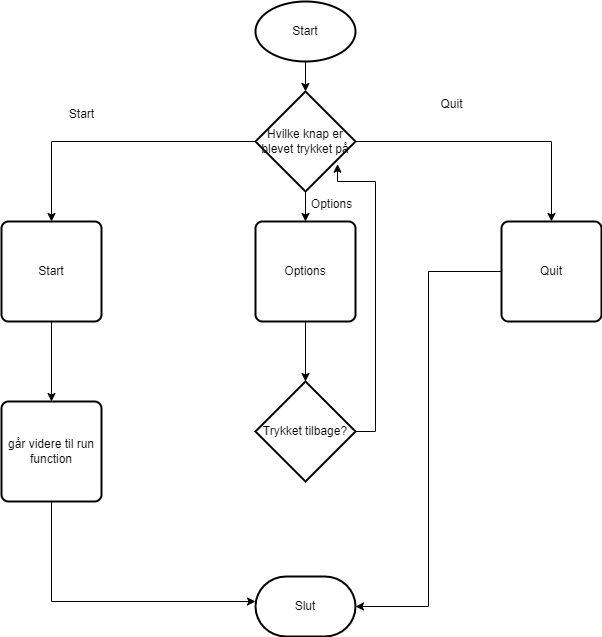

The diagram above was exported from draw.io. Its source (the exported page's mxGraphModel, read from the mxfile embedded in the PNG):
<mxGraphModel dx="1034" dy="458" grid="1" gridSize="10" guides="1" tooltips="1" connect="1" arrows="1" fold="1" page="1" pageScale="1" pageWidth="827" pageHeight="1169" math="0" shadow="0">
  <root>
    <mxCell id="0" />
    <mxCell id="1" parent="0" />
    <mxCell id="MK4ABNJxNvMimmndak2H-7" style="edgeStyle=orthogonalEdgeStyle;rounded=0;orthogonalLoop=1;jettySize=auto;html=1;" edge="1" parent="1" source="MK4ABNJxNvMimmndak2H-2" target="MK4ABNJxNvMimmndak2H-3">
      <mxGeometry relative="1" as="geometry" />
    </mxCell>
    <mxCell id="MK4ABNJxNvMimmndak2H-2" value="Start" style="strokeWidth=2;html=1;shape=mxgraph.flowchart.start_1;whiteSpace=wrap;" vertex="1" parent="1">
      <mxGeometry x="364" y="10" width="100" height="60" as="geometry" />
    </mxCell>
    <mxCell id="MK4ABNJxNvMimmndak2H-6" style="edgeStyle=orthogonalEdgeStyle;rounded=0;orthogonalLoop=1;jettySize=auto;html=1;entryX=0.5;entryY=0;entryDx=0;entryDy=0;" edge="1" parent="1" source="MK4ABNJxNvMimmndak2H-3" target="MK4ABNJxNvMimmndak2H-5">
      <mxGeometry relative="1" as="geometry" />
    </mxCell>
    <mxCell id="MK4ABNJxNvMimmndak2H-9" style="edgeStyle=orthogonalEdgeStyle;rounded=0;orthogonalLoop=1;jettySize=auto;html=1;" edge="1" parent="1" source="MK4ABNJxNvMimmndak2H-3" target="MK4ABNJxNvMimmndak2H-8">
      <mxGeometry relative="1" as="geometry" />
    </mxCell>
    <mxCell id="MK4ABNJxNvMimmndak2H-11" style="edgeStyle=orthogonalEdgeStyle;rounded=0;orthogonalLoop=1;jettySize=auto;html=1;" edge="1" parent="1" source="MK4ABNJxNvMimmndak2H-3" target="MK4ABNJxNvMimmndak2H-10">
      <mxGeometry relative="1" as="geometry" />
    </mxCell>
    <mxCell id="MK4ABNJxNvMimmndak2H-3" value="Hvilke knap er blevet trykket på" style="strokeWidth=2;html=1;shape=mxgraph.flowchart.decision;whiteSpace=wrap;" vertex="1" parent="1">
      <mxGeometry x="364" y="100" width="100" height="100" as="geometry" />
    </mxCell>
    <mxCell id="MK4ABNJxNvMimmndak2H-22" style="edgeStyle=orthogonalEdgeStyle;rounded=0;orthogonalLoop=1;jettySize=auto;html=1;" edge="1" parent="1" source="MK4ABNJxNvMimmndak2H-5" target="MK4ABNJxNvMimmndak2H-21">
      <mxGeometry relative="1" as="geometry" />
    </mxCell>
    <mxCell id="MK4ABNJxNvMimmndak2H-5" value="Start" style="rounded=1;whiteSpace=wrap;html=1;absoluteArcSize=1;arcSize=14;strokeWidth=2;" vertex="1" parent="1">
      <mxGeometry x="110" y="230" width="100" height="100" as="geometry" />
    </mxCell>
    <mxCell id="MK4ABNJxNvMimmndak2H-20" style="edgeStyle=orthogonalEdgeStyle;rounded=0;orthogonalLoop=1;jettySize=auto;html=1;" edge="1" parent="1" source="MK4ABNJxNvMimmndak2H-8" target="MK4ABNJxNvMimmndak2H-14">
      <mxGeometry relative="1" as="geometry" />
    </mxCell>
    <mxCell id="MK4ABNJxNvMimmndak2H-8" value="Options" style="rounded=1;whiteSpace=wrap;html=1;absoluteArcSize=1;arcSize=14;strokeWidth=2;" vertex="1" parent="1">
      <mxGeometry x="364" y="230" width="100" height="100" as="geometry" />
    </mxCell>
    <mxCell id="MK4ABNJxNvMimmndak2H-10" value="Quit" style="rounded=1;whiteSpace=wrap;html=1;absoluteArcSize=1;arcSize=14;strokeWidth=2;" vertex="1" parent="1">
      <mxGeometry x="610" y="230" width="100" height="100" as="geometry" />
    </mxCell>
    <mxCell id="MK4ABNJxNvMimmndak2H-12" value="Slut" style="strokeWidth=2;html=1;shape=mxgraph.flowchart.terminator;whiteSpace=wrap;" vertex="1" parent="1">
      <mxGeometry x="364" y="585" width="100" height="60" as="geometry" />
    </mxCell>
    <mxCell id="MK4ABNJxNvMimmndak2H-13" style="edgeStyle=orthogonalEdgeStyle;rounded=0;orthogonalLoop=1;jettySize=auto;html=1;entryX=1;entryY=0.5;entryDx=0;entryDy=0;entryPerimeter=0;" edge="1" parent="1" source="MK4ABNJxNvMimmndak2H-10" target="MK4ABNJxNvMimmndak2H-12">
      <mxGeometry relative="1" as="geometry" />
    </mxCell>
    <mxCell id="MK4ABNJxNvMimmndak2H-14" value="Trykket tilbage?" style="strokeWidth=2;html=1;shape=mxgraph.flowchart.decision;whiteSpace=wrap;" vertex="1" parent="1">
      <mxGeometry x="364" y="390" width="100" height="100" as="geometry" />
    </mxCell>
    <mxCell id="MK4ABNJxNvMimmndak2H-15" value="Start" style="text;html=1;align=center;verticalAlign=middle;resizable=0;points=[];autosize=1;strokeColor=none;fillColor=none;" vertex="1" parent="1">
      <mxGeometry x="165" y="108" width="50" height="30" as="geometry" />
    </mxCell>
    <mxCell id="MK4ABNJxNvMimmndak2H-16" value="Quit" style="text;html=1;align=center;verticalAlign=middle;resizable=0;points=[];autosize=1;strokeColor=none;fillColor=none;" vertex="1" parent="1">
      <mxGeometry x="535" y="98" width="50" height="30" as="geometry" />
    </mxCell>
    <mxCell id="MK4ABNJxNvMimmndak2H-17" value="Options" style="text;html=1;align=center;verticalAlign=middle;resizable=0;points=[];autosize=1;strokeColor=none;fillColor=none;" vertex="1" parent="1">
      <mxGeometry x="410" y="198" width="60" height="30" as="geometry" />
    </mxCell>
    <mxCell id="MK4ABNJxNvMimmndak2H-19" style="edgeStyle=orthogonalEdgeStyle;rounded=0;orthogonalLoop=1;jettySize=auto;html=1;entryX=0.82;entryY=0.727;entryDx=0;entryDy=0;entryPerimeter=0;" edge="1" parent="1" source="MK4ABNJxNvMimmndak2H-14" target="MK4ABNJxNvMimmndak2H-3">
      <mxGeometry relative="1" as="geometry">
        <Array as="points">
          <mxPoint x="484" y="440" />
          <mxPoint x="484" y="190" />
          <mxPoint x="446" y="190" />
        </Array>
      </mxGeometry>
    </mxCell>
    <mxCell id="MK4ABNJxNvMimmndak2H-23" style="edgeStyle=orthogonalEdgeStyle;rounded=0;orthogonalLoop=1;jettySize=auto;html=1;" edge="1" parent="1" source="MK4ABNJxNvMimmndak2H-21" target="MK4ABNJxNvMimmndak2H-12">
      <mxGeometry relative="1" as="geometry">
        <Array as="points">
          <mxPoint x="160" y="610" />
        </Array>
      </mxGeometry>
    </mxCell>
    <mxCell id="MK4ABNJxNvMimmndak2H-21" value="går videre til run function" style="rounded=1;whiteSpace=wrap;html=1;absoluteArcSize=1;arcSize=14;strokeWidth=2;" vertex="1" parent="1">
      <mxGeometry x="110" y="410" width="100" height="100" as="geometry" />
    </mxCell>
  </root>
</mxGraphModel>